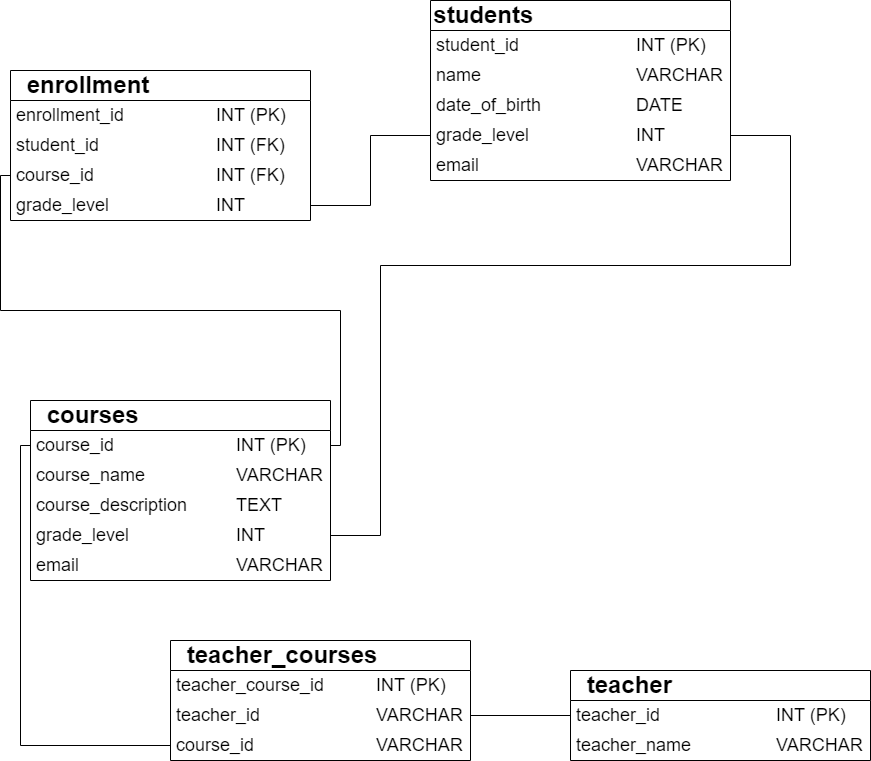

The diagram above was exported from draw.io. Its source (the exported page's mxGraphModel, read from the mxfile embedded in the PNG):
<mxGraphModel dx="1393" dy="776" grid="1" gridSize="10" guides="1" tooltips="1" connect="1" arrows="1" fold="1" page="1" pageScale="1" pageWidth="850" pageHeight="1100" math="0" shadow="0">
  <root>
    <mxCell id="0" />
    <mxCell id="1" parent="0" />
    <mxCell id="iBg6RSvY35fzFv0kxbV1-2" value="&lt;font style=&quot;font-size: 24px;&quot;&gt;&lt;b&gt;students&amp;nbsp; &amp;nbsp; &amp;nbsp; &amp;nbsp; &amp;nbsp; &amp;nbsp; &amp;nbsp; &amp;nbsp; &amp;nbsp; &amp;nbsp; &amp;nbsp; &amp;nbsp; &amp;nbsp; &amp;nbsp; &amp;nbsp;&lt;/b&gt;&lt;/font&gt;" style="swimlane;fontStyle=0;childLayout=stackLayout;horizontal=1;startSize=30;horizontalStack=0;resizeParent=1;resizeParentMax=0;resizeLast=0;collapsible=1;marginBottom=0;whiteSpace=wrap;html=1;" parent="1" vertex="1">
      <mxGeometry x="440" y="20" width="300" height="180" as="geometry" />
    </mxCell>
    <mxCell id="iBg6RSvY35fzFv0kxbV1-3" value="&lt;font style=&quot;font-size: 18px;&quot;&gt;student_id &lt;span style=&quot;white-space: pre;&quot;&gt;&#09;&lt;/span&gt;&lt;span style=&quot;white-space: pre;&quot;&gt;&#09;&lt;/span&gt;&lt;span style=&quot;white-space: pre;&quot;&gt;&#09;&lt;/span&gt;INT (PK)&lt;/font&gt;" style="text;strokeColor=none;fillColor=none;align=left;verticalAlign=middle;spacingLeft=4;spacingRight=4;overflow=hidden;points=[[0,0.5],[1,0.5]];portConstraint=eastwest;rotatable=0;whiteSpace=wrap;html=1;" parent="iBg6RSvY35fzFv0kxbV1-2" vertex="1">
      <mxGeometry y="30" width="300" height="30" as="geometry" />
    </mxCell>
    <mxCell id="iBg6RSvY35fzFv0kxbV1-8" value="&lt;span style=&quot;font-size: 18px;&quot;&gt;name&lt;span style=&quot;white-space: pre;&quot;&gt;&#09;&lt;/span&gt;&lt;span style=&quot;white-space: pre;&quot;&gt;&#09;&lt;/span&gt;&lt;span style=&quot;white-space: pre;&quot;&gt;&#09;&lt;/span&gt;&lt;span style=&quot;white-space: pre;&quot;&gt;&#09;&lt;/span&gt;VARCHAR&lt;/span&gt;" style="text;strokeColor=none;fillColor=none;align=left;verticalAlign=middle;spacingLeft=4;spacingRight=4;overflow=hidden;points=[[0,0.5],[1,0.5]];portConstraint=eastwest;rotatable=0;whiteSpace=wrap;html=1;" parent="iBg6RSvY35fzFv0kxbV1-2" vertex="1">
      <mxGeometry y="60" width="300" height="30" as="geometry" />
    </mxCell>
    <mxCell id="iBg6RSvY35fzFv0kxbV1-9" value="&lt;font style=&quot;font-size: 18px;&quot;&gt;date_of_birth &lt;span style=&quot;white-space: pre;&quot;&gt;&#09;&lt;/span&gt;&lt;span style=&quot;white-space: pre;&quot;&gt;&#09;&lt;/span&gt;&lt;span style=&quot;white-space: pre;&quot;&gt;&#09;&lt;/span&gt;DATE&lt;/font&gt;" style="text;strokeColor=none;fillColor=none;align=left;verticalAlign=middle;spacingLeft=4;spacingRight=4;overflow=hidden;points=[[0,0.5],[1,0.5]];portConstraint=eastwest;rotatable=0;whiteSpace=wrap;html=1;" parent="iBg6RSvY35fzFv0kxbV1-2" vertex="1">
      <mxGeometry y="90" width="300" height="30" as="geometry" />
    </mxCell>
    <mxCell id="iBg6RSvY35fzFv0kxbV1-10" value="&lt;font style=&quot;font-size: 18px;&quot;&gt;grade_level &lt;span style=&quot;white-space: pre;&quot;&gt;&#09;&lt;/span&gt;&lt;span style=&quot;white-space: pre;&quot;&gt;&#09;&lt;/span&gt;&lt;span style=&quot;white-space: pre;&quot;&gt;&#09;&lt;/span&gt;INT&lt;/font&gt;" style="text;strokeColor=none;fillColor=none;align=left;verticalAlign=middle;spacingLeft=4;spacingRight=4;overflow=hidden;points=[[0,0.5],[1,0.5]];portConstraint=eastwest;rotatable=0;whiteSpace=wrap;html=1;" parent="iBg6RSvY35fzFv0kxbV1-2" vertex="1">
      <mxGeometry y="120" width="300" height="30" as="geometry" />
    </mxCell>
    <mxCell id="iBg6RSvY35fzFv0kxbV1-11" value="&lt;font style=&quot;font-size: 18px;&quot;&gt;email&lt;span style=&quot;white-space: pre;&quot;&gt;&#09;&lt;/span&gt;&lt;span style=&quot;white-space: pre;&quot;&gt;&#09;&lt;/span&gt;&lt;span style=&quot;white-space: pre;&quot;&gt;&#09;&lt;/span&gt;&lt;span style=&quot;white-space: pre;&quot;&gt;&#09;&lt;/span&gt;VARCHAR&lt;/font&gt;" style="text;strokeColor=none;fillColor=none;align=left;verticalAlign=middle;spacingLeft=4;spacingRight=4;overflow=hidden;points=[[0,0.5],[1,0.5]];portConstraint=eastwest;rotatable=0;whiteSpace=wrap;html=1;" parent="iBg6RSvY35fzFv0kxbV1-2" vertex="1">
      <mxGeometry y="150" width="300" height="30" as="geometry" />
    </mxCell>
    <mxCell id="iBg6RSvY35fzFv0kxbV1-12" value="&lt;font style=&quot;font-size: 24px;&quot;&gt;&lt;b&gt;courses&lt;span style=&quot;white-space: pre;&quot;&gt;&#09;&lt;/span&gt;&lt;span style=&quot;white-space: pre;&quot;&gt;&#09;&lt;/span&gt;&lt;span style=&quot;white-space: pre;&quot;&gt;&#09;&lt;/span&gt;&lt;span style=&quot;white-space: pre;&quot;&gt;&#09;&lt;/span&gt;&lt;/b&gt;&lt;/font&gt;" style="swimlane;fontStyle=0;childLayout=stackLayout;horizontal=1;startSize=30;horizontalStack=0;resizeParent=1;resizeParentMax=0;resizeLast=0;collapsible=1;marginBottom=0;whiteSpace=wrap;html=1;" parent="1" vertex="1">
      <mxGeometry x="40" y="420" width="300" height="180" as="geometry" />
    </mxCell>
    <mxCell id="iBg6RSvY35fzFv0kxbV1-13" value="&lt;span style=&quot;font-size: 18px;&quot;&gt;course_id&lt;span style=&quot;white-space: pre;&quot;&gt;&#09;&lt;/span&gt;&lt;span style=&quot;white-space: pre;&quot;&gt;&#09;&lt;/span&gt;&lt;span style=&quot;white-space: pre;&quot;&gt;&#09;&lt;/span&gt;INT (PK)&lt;/span&gt;" style="text;strokeColor=none;fillColor=none;align=left;verticalAlign=middle;spacingLeft=4;spacingRight=4;overflow=hidden;points=[[0,0.5],[1,0.5]];portConstraint=eastwest;rotatable=0;whiteSpace=wrap;html=1;" parent="iBg6RSvY35fzFv0kxbV1-12" vertex="1">
      <mxGeometry y="30" width="300" height="30" as="geometry" />
    </mxCell>
    <mxCell id="iBg6RSvY35fzFv0kxbV1-14" value="&lt;span style=&quot;font-size: 18px;&quot;&gt;course_name&lt;span style=&quot;white-space: pre;&quot;&gt;&#09;&lt;/span&gt;&lt;span style=&quot;white-space: pre;&quot;&gt;&#09;&lt;/span&gt;&lt;span style=&quot;white-space: pre;&quot;&gt;&#09;&lt;/span&gt;VARCHAR&lt;/span&gt;" style="text;strokeColor=none;fillColor=none;align=left;verticalAlign=middle;spacingLeft=4;spacingRight=4;overflow=hidden;points=[[0,0.5],[1,0.5]];portConstraint=eastwest;rotatable=0;whiteSpace=wrap;html=1;" parent="iBg6RSvY35fzFv0kxbV1-12" vertex="1">
      <mxGeometry y="60" width="300" height="30" as="geometry" />
    </mxCell>
    <mxCell id="iBg6RSvY35fzFv0kxbV1-15" value="&lt;font style=&quot;font-size: 18px;&quot;&gt;course_description&amp;nbsp;&lt;span style=&quot;white-space: pre;&quot;&gt;&#09;&lt;/span&gt;&lt;span style=&quot;white-space: pre;&quot;&gt;&#09;&lt;/span&gt;TEXT&lt;/font&gt;" style="text;strokeColor=none;fillColor=none;align=left;verticalAlign=middle;spacingLeft=4;spacingRight=4;overflow=hidden;points=[[0,0.5],[1,0.5]];portConstraint=eastwest;rotatable=0;whiteSpace=wrap;html=1;" parent="iBg6RSvY35fzFv0kxbV1-12" vertex="1">
      <mxGeometry y="90" width="300" height="30" as="geometry" />
    </mxCell>
    <mxCell id="iBg6RSvY35fzFv0kxbV1-16" value="&lt;font style=&quot;font-size: 18px;&quot;&gt;grade_level &lt;span style=&quot;white-space: pre;&quot;&gt;&#09;&lt;/span&gt;&lt;span style=&quot;white-space: pre;&quot;&gt;&#09;&lt;/span&gt;&lt;span style=&quot;white-space: pre;&quot;&gt;&#09;&lt;/span&gt;INT&lt;/font&gt;" style="text;strokeColor=none;fillColor=none;align=left;verticalAlign=middle;spacingLeft=4;spacingRight=4;overflow=hidden;points=[[0,0.5],[1,0.5]];portConstraint=eastwest;rotatable=0;whiteSpace=wrap;html=1;" parent="iBg6RSvY35fzFv0kxbV1-12" vertex="1">
      <mxGeometry y="120" width="300" height="30" as="geometry" />
    </mxCell>
    <mxCell id="iBg6RSvY35fzFv0kxbV1-17" value="&lt;font style=&quot;font-size: 18px;&quot;&gt;email&lt;span style=&quot;white-space: pre;&quot;&gt;&#09;&lt;/span&gt;&lt;span style=&quot;white-space: pre;&quot;&gt;&#09;&lt;/span&gt;&lt;span style=&quot;white-space: pre;&quot;&gt;&#09;&lt;/span&gt;&lt;span style=&quot;white-space: pre;&quot;&gt;&#09;&lt;/span&gt;VARCHAR&lt;/font&gt;" style="text;strokeColor=none;fillColor=none;align=left;verticalAlign=middle;spacingLeft=4;spacingRight=4;overflow=hidden;points=[[0,0.5],[1,0.5]];portConstraint=eastwest;rotatable=0;whiteSpace=wrap;html=1;" parent="iBg6RSvY35fzFv0kxbV1-12" vertex="1">
      <mxGeometry y="150" width="300" height="30" as="geometry" />
    </mxCell>
    <mxCell id="iBg6RSvY35fzFv0kxbV1-18" value="&lt;span style=&quot;font-size: 24px;&quot;&gt;&lt;b&gt;enrollment&lt;span style=&quot;white-space: pre;&quot;&gt;&#09;&lt;/span&gt;&lt;span style=&quot;white-space: pre;&quot;&gt;&#09;&lt;/span&gt;&lt;span style=&quot;white-space: pre;&quot;&gt;&#09;&lt;/span&gt;&lt;/b&gt;&lt;/span&gt;" style="swimlane;fontStyle=0;childLayout=stackLayout;horizontal=1;startSize=30;horizontalStack=0;resizeParent=1;resizeParentMax=0;resizeLast=0;collapsible=1;marginBottom=0;whiteSpace=wrap;html=1;" parent="1" vertex="1">
      <mxGeometry x="20" y="90" width="300" height="150" as="geometry" />
    </mxCell>
    <mxCell id="iBg6RSvY35fzFv0kxbV1-19" value="&lt;span style=&quot;font-size: 18px;&quot;&gt;enrollment_id&lt;span style=&quot;white-space: pre;&quot;&gt;&#09;&lt;/span&gt;&lt;span style=&quot;white-space: pre;&quot;&gt;&#09;&lt;/span&gt;&lt;span style=&quot;white-space: pre;&quot;&gt;&#09;&lt;/span&gt;INT (PK)&lt;/span&gt;" style="text;strokeColor=none;fillColor=none;align=left;verticalAlign=middle;spacingLeft=4;spacingRight=4;overflow=hidden;points=[[0,0.5],[1,0.5]];portConstraint=eastwest;rotatable=0;whiteSpace=wrap;html=1;" parent="iBg6RSvY35fzFv0kxbV1-18" vertex="1">
      <mxGeometry y="30" width="300" height="30" as="geometry" />
    </mxCell>
    <mxCell id="iBg6RSvY35fzFv0kxbV1-20" value="&lt;span style=&quot;font-size: 18px;&quot;&gt;student_id&lt;span style=&quot;white-space: pre;&quot;&gt;&#09;&lt;/span&gt;&lt;span style=&quot;white-space: pre;&quot;&gt;&#09;&lt;/span&gt;&lt;span style=&quot;white-space: pre;&quot;&gt;&#09;&lt;/span&gt;INT (FK)&lt;/span&gt;" style="text;strokeColor=none;fillColor=none;align=left;verticalAlign=middle;spacingLeft=4;spacingRight=4;overflow=hidden;points=[[0,0.5],[1,0.5]];portConstraint=eastwest;rotatable=0;whiteSpace=wrap;html=1;" parent="iBg6RSvY35fzFv0kxbV1-18" vertex="1">
      <mxGeometry y="60" width="300" height="30" as="geometry" />
    </mxCell>
    <mxCell id="iBg6RSvY35fzFv0kxbV1-21" value="&lt;font style=&quot;font-size: 18px;&quot;&gt;course_id&lt;span style=&quot;white-space: pre;&quot;&gt;&#09;&lt;/span&gt;&lt;span style=&quot;white-space: pre;&quot;&gt;&#09;&lt;/span&gt;&lt;span style=&quot;white-space: pre;&quot;&gt;&#09;&lt;/span&gt;INT (FK)&lt;/font&gt;" style="text;strokeColor=none;fillColor=none;align=left;verticalAlign=middle;spacingLeft=4;spacingRight=4;overflow=hidden;points=[[0,0.5],[1,0.5]];portConstraint=eastwest;rotatable=0;whiteSpace=wrap;html=1;" parent="iBg6RSvY35fzFv0kxbV1-18" vertex="1">
      <mxGeometry y="90" width="300" height="30" as="geometry" />
    </mxCell>
    <mxCell id="iBg6RSvY35fzFv0kxbV1-22" value="&lt;font style=&quot;font-size: 18px;&quot;&gt;grade_level &lt;span style=&quot;white-space: pre;&quot;&gt;&#09;&lt;/span&gt;&lt;span style=&quot;white-space: pre;&quot;&gt;&#09;&lt;/span&gt;&lt;span style=&quot;white-space: pre;&quot;&gt;&#09;&lt;/span&gt;INT&lt;/font&gt;" style="text;strokeColor=none;fillColor=none;align=left;verticalAlign=middle;spacingLeft=4;spacingRight=4;overflow=hidden;points=[[0,0.5],[1,0.5]];portConstraint=eastwest;rotatable=0;whiteSpace=wrap;html=1;" parent="iBg6RSvY35fzFv0kxbV1-18" vertex="1">
      <mxGeometry y="120" width="300" height="30" as="geometry" />
    </mxCell>
    <mxCell id="iBg6RSvY35fzFv0kxbV1-26" value="" style="endArrow=none;html=1;rounded=0;entryX=1;entryY=0.5;entryDx=0;entryDy=0;exitX=0;exitY=0.5;exitDx=0;exitDy=0;edgeStyle=orthogonalEdgeStyle;" parent="1" source="iBg6RSvY35fzFv0kxbV1-21" target="iBg6RSvY35fzFv0kxbV1-13" edge="1">
      <mxGeometry width="50" height="50" relative="1" as="geometry">
        <mxPoint x="400" y="410" as="sourcePoint" />
        <mxPoint x="450" y="360" as="targetPoint" />
      </mxGeometry>
    </mxCell>
    <mxCell id="iBg6RSvY35fzFv0kxbV1-27" value="" style="endArrow=none;html=1;rounded=0;entryX=1;entryY=0.5;entryDx=0;entryDy=0;exitX=1;exitY=0.5;exitDx=0;exitDy=0;edgeStyle=orthogonalEdgeStyle;" parent="1" source="iBg6RSvY35fzFv0kxbV1-16" target="iBg6RSvY35fzFv0kxbV1-10" edge="1">
      <mxGeometry width="50" height="50" relative="1" as="geometry">
        <mxPoint x="400" y="410" as="sourcePoint" />
        <mxPoint x="450" y="360" as="targetPoint" />
        <Array as="points">
          <mxPoint x="390" y="555" />
          <mxPoint x="390" y="285" />
          <mxPoint x="800" y="285" />
          <mxPoint x="800" y="155" />
        </Array>
      </mxGeometry>
    </mxCell>
    <mxCell id="iBg6RSvY35fzFv0kxbV1-28" value="" style="endArrow=none;html=1;rounded=0;exitX=1;exitY=0.5;exitDx=0;exitDy=0;entryX=0;entryY=0.5;entryDx=0;entryDy=0;edgeStyle=orthogonalEdgeStyle;" parent="1" source="iBg6RSvY35fzFv0kxbV1-22" target="iBg6RSvY35fzFv0kxbV1-10" edge="1">
      <mxGeometry width="50" height="50" relative="1" as="geometry">
        <mxPoint x="400" y="230" as="sourcePoint" />
        <mxPoint x="450" y="180" as="targetPoint" />
      </mxGeometry>
    </mxCell>
    <mxCell id="LSFjMANGuOzBWwfC5fzD-1" value="&lt;span style=&quot;font-size: 24px;&quot;&gt;&lt;b&gt;teacher&lt;span style=&quot;white-space: pre;&quot;&gt;&#09;&lt;/span&gt;&lt;span style=&quot;white-space: pre;&quot;&gt;&#09;&lt;/span&gt;&lt;span style=&quot;white-space: pre;&quot;&gt;&#09;&lt;/span&gt;&lt;span style=&quot;white-space: pre;&quot;&gt;&#09;&lt;/span&gt;&lt;/b&gt;&lt;/span&gt;" style="swimlane;fontStyle=0;childLayout=stackLayout;horizontal=1;startSize=30;horizontalStack=0;resizeParent=1;resizeParentMax=0;resizeLast=0;collapsible=1;marginBottom=0;whiteSpace=wrap;html=1;" vertex="1" parent="1">
      <mxGeometry x="580" y="690" width="300" height="90" as="geometry" />
    </mxCell>
    <mxCell id="LSFjMANGuOzBWwfC5fzD-2" value="&lt;span style=&quot;font-size: 18px;&quot;&gt;teacher_id&lt;span style=&quot;white-space: pre;&quot;&gt;&#09;&lt;/span&gt;&lt;span style=&quot;white-space: pre;&quot;&gt;&#09;&lt;/span&gt;&lt;span style=&quot;white-space: pre;&quot;&gt;&#09;&lt;/span&gt;INT (PK)&lt;/span&gt;" style="text;strokeColor=none;fillColor=none;align=left;verticalAlign=middle;spacingLeft=4;spacingRight=4;overflow=hidden;points=[[0,0.5],[1,0.5]];portConstraint=eastwest;rotatable=0;whiteSpace=wrap;html=1;" vertex="1" parent="LSFjMANGuOzBWwfC5fzD-1">
      <mxGeometry y="30" width="300" height="30" as="geometry" />
    </mxCell>
    <mxCell id="LSFjMANGuOzBWwfC5fzD-3" value="&lt;span style=&quot;font-size: 18px;&quot;&gt;teacher_name&lt;span style=&quot;white-space: pre;&quot;&gt;&#09;&lt;/span&gt;&lt;span style=&quot;white-space: pre;&quot;&gt;&#09;&lt;/span&gt;&lt;span style=&quot;white-space: pre;&quot;&gt;&#09;&lt;/span&gt;VARCHAR&lt;/span&gt;" style="text;strokeColor=none;fillColor=none;align=left;verticalAlign=middle;spacingLeft=4;spacingRight=4;overflow=hidden;points=[[0,0.5],[1,0.5]];portConstraint=eastwest;rotatable=0;whiteSpace=wrap;html=1;" vertex="1" parent="LSFjMANGuOzBWwfC5fzD-1">
      <mxGeometry y="60" width="300" height="30" as="geometry" />
    </mxCell>
    <mxCell id="LSFjMANGuOzBWwfC5fzD-8" value="&lt;span style=&quot;font-size: 24px;&quot;&gt;&lt;b&gt;teacher_courses&lt;span style=&quot;white-space: pre;&quot;&gt;&#09;&lt;/span&gt;&lt;span style=&quot;white-space: pre;&quot;&gt;&#09;&lt;/span&gt;&lt;/b&gt;&lt;/span&gt;" style="swimlane;fontStyle=0;childLayout=stackLayout;horizontal=1;startSize=30;horizontalStack=0;resizeParent=1;resizeParentMax=0;resizeLast=0;collapsible=1;marginBottom=0;whiteSpace=wrap;html=1;" vertex="1" parent="1">
      <mxGeometry x="180" y="660" width="300" height="120" as="geometry" />
    </mxCell>
    <mxCell id="LSFjMANGuOzBWwfC5fzD-9" value="&lt;span style=&quot;font-size: 18px;&quot;&gt;teacher_course_id&lt;span style=&quot;white-space: pre;&quot;&gt;&#09;&lt;span style=&quot;white-space: pre;&quot;&gt;&#09;&lt;/span&gt;&lt;/span&gt;INT (PK)&lt;/span&gt;" style="text;strokeColor=none;fillColor=none;align=left;verticalAlign=middle;spacingLeft=4;spacingRight=4;overflow=hidden;points=[[0,0.5],[1,0.5]];portConstraint=eastwest;rotatable=0;whiteSpace=wrap;html=1;" vertex="1" parent="LSFjMANGuOzBWwfC5fzD-8">
      <mxGeometry y="30" width="300" height="30" as="geometry" />
    </mxCell>
    <mxCell id="LSFjMANGuOzBWwfC5fzD-10" value="&lt;span style=&quot;font-size: 18px;&quot;&gt;teacher_id&lt;span style=&quot;white-space: pre;&quot;&gt;&#09;&lt;/span&gt;&lt;span style=&quot;white-space: pre;&quot;&gt;&#09;&lt;/span&gt;&lt;span style=&quot;white-space: pre;&quot;&gt;&#09;&lt;/span&gt;VARCHAR&lt;/span&gt;" style="text;strokeColor=none;fillColor=none;align=left;verticalAlign=middle;spacingLeft=4;spacingRight=4;overflow=hidden;points=[[0,0.5],[1,0.5]];portConstraint=eastwest;rotatable=0;whiteSpace=wrap;html=1;" vertex="1" parent="LSFjMANGuOzBWwfC5fzD-8">
      <mxGeometry y="60" width="300" height="30" as="geometry" />
    </mxCell>
    <mxCell id="LSFjMANGuOzBWwfC5fzD-11" value="&lt;span style=&quot;font-size: 18px;&quot;&gt;course_id&lt;span style=&quot;white-space: pre;&quot;&gt;&#09;&lt;/span&gt;&lt;span style=&quot;white-space: pre;&quot;&gt;&#09;&lt;/span&gt;&lt;span style=&quot;white-space: pre;&quot;&gt;&#09;&lt;/span&gt;VARCHAR&lt;/span&gt;" style="text;strokeColor=none;fillColor=none;align=left;verticalAlign=middle;spacingLeft=4;spacingRight=4;overflow=hidden;points=[[0,0.5],[1,0.5]];portConstraint=eastwest;rotatable=0;whiteSpace=wrap;html=1;" vertex="1" parent="LSFjMANGuOzBWwfC5fzD-8">
      <mxGeometry y="90" width="300" height="30" as="geometry" />
    </mxCell>
    <mxCell id="LSFjMANGuOzBWwfC5fzD-12" value="" style="endArrow=none;html=1;rounded=0;entryX=0;entryY=0.5;entryDx=0;entryDy=0;exitX=0;exitY=0.5;exitDx=0;exitDy=0;edgeStyle=orthogonalEdgeStyle;" edge="1" parent="1" source="LSFjMANGuOzBWwfC5fzD-11" target="iBg6RSvY35fzFv0kxbV1-13">
      <mxGeometry width="50" height="50" relative="1" as="geometry">
        <mxPoint x="680" y="520" as="sourcePoint" />
        <mxPoint x="730" y="470" as="targetPoint" />
      </mxGeometry>
    </mxCell>
    <mxCell id="LSFjMANGuOzBWwfC5fzD-13" value="" style="endArrow=none;html=1;rounded=0;entryX=0;entryY=0.5;entryDx=0;entryDy=0;exitX=1;exitY=0.5;exitDx=0;exitDy=0;edgeStyle=orthogonalEdgeStyle;" edge="1" parent="1" source="LSFjMANGuOzBWwfC5fzD-10" target="LSFjMANGuOzBWwfC5fzD-2">
      <mxGeometry width="50" height="50" relative="1" as="geometry">
        <mxPoint x="680" y="520" as="sourcePoint" />
        <mxPoint x="730" y="470" as="targetPoint" />
      </mxGeometry>
    </mxCell>
  </root>
</mxGraphModel>